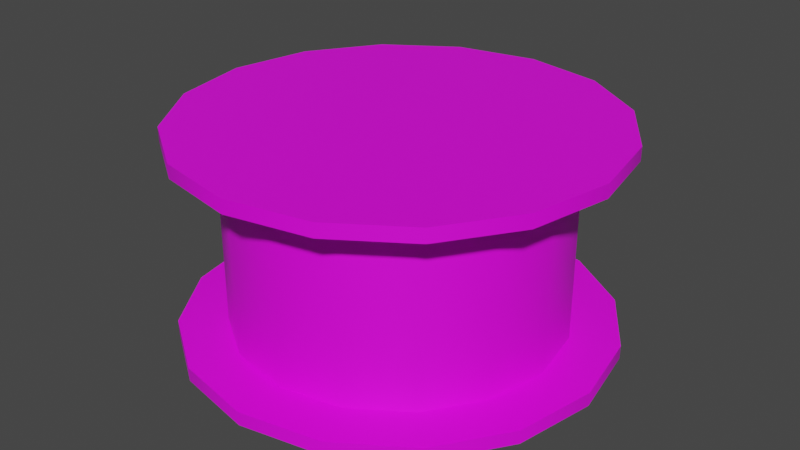 # Source: cable_drum.blend  (saved by Blender 3.3.6; exported with 4.5.12 LTS)
import bpy
from mathutils import Matrix  # noqa: F401  (used for matrix-valued properties, if any)

bpy.ops.wm.read_factory_settings(use_empty=True)
scene = bpy.context.scene
scene.name = 'Scene'

# ---- collections
col_collection = bpy.data.collections.new('Collection'); scene.collection.children.link(col_collection)

# ---- images (referenced by path relative to the original .blend; pixels are not part of the script)
import os
ASSET_DIR = os.environ.get("B2B_ASSET_DIR", "")  # directory of the original .blend (textures are referenced by path, not embedded)
HERE = os.path.dirname(os.path.abspath(__file__))  # packed textures are extracted next to this script under _unpacked/

def load_image(name, relpath, width, height, colorspace="sRGB"):
    """Load a texture the original file referenced (path relative to the .blend, or extracted next to this script)."""
    p = next((c for c in (os.path.join(HERE, relpath), os.path.join(ASSET_DIR, relpath)) if relpath and os.path.exists(c)), "")
    if p:
        img = bpy.data.images.load(p, check_existing=True)
        img.name = name
    else:  # same state as the original file: an image datablock whose file is absent (Cycles renders it pink)
        img = bpy.data.images.new(name, width, height)
        img.source = "FILE"
        img.filepath = "//" + (relpath or name)
    img.colorspace_settings.name = colorspace
    return img
img_wood_planks_png = load_image('wood_planks.png', 'wood_planks.png', 1024, 1024, 'sRGB')
img_metal_wire_png = load_image('metal_wire.png', 'metal_wire.png', 1024, 1024, 'sRGB')

# ---- materials (node trees are filled in below, after node groups)
mat_material = bpy.data.materials.new('Material')
mat_material.alpha_threshold = 0.0
mat_material.use_transparent_shadow = False
mat_material.roughness = 0.5
mat_material.line_color = (0.0, 0.0, 0.0, 1.0)
mat_material_001 = bpy.data.materials.new('Material.001')
mat_material_001.use_transparent_shadow = False

# ---- node groups
ng_auto_smooth = bpy.data.node_groups.new('Auto Smooth', 'GeometryNodeTree')
_s = ng_auto_smooth.interface.new_socket(name='Geometry', in_out='OUTPUT', socket_type='NodeSocketGeometry')
_s = ng_auto_smooth.interface.new_socket(name='Geometry', in_out='INPUT', socket_type='NodeSocketGeometry')
_s = ng_auto_smooth.interface.new_socket(name='Angle', in_out='INPUT', socket_type='NodeSocketFloat')
_s.subtype = 'ANGLE'
_s.min_value = 0.0
_s.max_value = 3.142
ng_auto_smooth.is_modifier = True
_N = ng_auto_smooth.nodes; _L = ng_auto_smooth.links
n0 = _N.new('NodeGroupOutput'); n0.name = 'Group Output'; n0.location = (480, -100)
n1 = _N.new('NodeGroupInput'); n1.name = 'Group Input'; n1.location = (-420, -300)
n2 = _N.new('NodeGroupInput'); n2.name = 'Group Input.001'; n2.location = (-60, -100)
n3 = _N.new('GeometryNodeSetShadeSmooth'); n3.name = 'Set Shade Smooth'; n3.location = (120, -100)
n3.domain = 'EDGE'
n4 = _N.new('GeometryNodeSetShadeSmooth'); n4.name = 'Set Shade Smooth.001'; n4.location = (300, -100)
n5 = _N.new('GeometryNodeInputMeshEdgeAngle'); n5.name = 'Edge Angle'; n5.location = (-420, -220)
n6 = _N.new('GeometryNodeInputEdgeSmooth'); n6.name = 'Is Edge Smooth'; n6.location = (-60, -160)
n7 = _N.new('GeometryNodeInputShadeSmooth'); n7.name = 'Is Face Smooth'; n7.location = (-240, -340)
n8 = _N.new('FunctionNodeBooleanMath'); n8.name = 'Boolean Math'; n8.location = (-60, -220)
n9 = _N.new('FunctionNodeCompare'); n9.name = 'Compare'; n9.location = (-240, -180)
n9.operation = 'LESS_EQUAL'
_L.new(n5.outputs[0], n9.inputs[0])
_L.new(n4.outputs[0], n0.inputs[0])
_L.new(n1.outputs[1], n9.inputs[1])
_L.new(n9.outputs[0], n8.inputs[0])
_L.new(n7.outputs[0], n8.inputs[1])
_L.new(n2.outputs[0], n3.inputs[0])
_L.new(n6.outputs[0], n3.inputs[1])
_L.new(n3.outputs[0], n4.inputs[0])
_L.new(n8.outputs[0], n3.inputs[2])
n0.is_active_output = True

# ---- material node trees
mat_material.use_nodes = True; mat_material.node_tree.nodes.clear()
_N = mat_material.node_tree.nodes; _L = mat_material.node_tree.links
n0 = _N.new('ShaderNodeOutputMaterial'); n0.name = 'Material Output'; n0.location = (300, 300)
n1 = _N.new('ShaderNodeBsdfPrincipled'); n1.name = 'Principled BSDF'; n1.location = (10, 300)
n1.distribution = 'GGX'
n1.subsurface_method = 'RANDOM_WALK_SKIN'
n1.inputs[3].default_value = 1.45
n1.inputs[27].default_value = (0.0, 0.0, 0.0, 1.0)
n1.inputs[28].default_value = 1.0
n2 = _N.new('ShaderNodeTexImage'); n2.name = 'Image Texture'; n2.location = (-350, 273)
n2.image = img_wood_planks_png
n2.interpolation = 'Closest'
_L.new(n1.outputs[0], n0.inputs[0])
_L.new(n2.outputs[0], n1.inputs[0])
n0.is_active_output = True
mat_material_001.use_nodes = True; mat_material_001.node_tree.nodes.clear()
_N = mat_material_001.node_tree.nodes; _L = mat_material_001.node_tree.links
n0 = _N.new('ShaderNodeBsdfPrincipled'); n0.name = 'Principled BSDF'; n0.location = (10, 300)
n0.distribution = 'GGX'
n0.subsurface_method = 'RANDOM_WALK_SKIN'
n0.inputs[3].default_value = 1.45
n0.inputs[27].default_value = (0.0, 0.0, 0.0, 1.0)
n0.inputs[28].default_value = 1.0
n1 = _N.new('ShaderNodeOutputMaterial'); n1.name = 'Material Output'; n1.location = (300, 300)
n2 = _N.new('ShaderNodeTexImage'); n2.name = 'Image Texture'; n2.location = (-343, 188)
n2.image = img_metal_wire_png
n2.interpolation = 'Closest'
_L.new(n0.outputs[0], n1.inputs[0])
_L.new(n2.outputs[0], n0.inputs[0])
n1.is_active_output = True

# ---- world
world_world = bpy.data.worlds.new('World'); scene.world = world_world
world_world.use_nodes = True; world_world.node_tree.nodes.clear()
_N = world_world.node_tree.nodes; _L = world_world.node_tree.links
n0 = _N.new('ShaderNodeOutputWorld'); n0.name = 'World Output'; n0.location = (300, 300)
n1 = _N.new('ShaderNodeBackground'); n1.name = 'Background'; n1.location = (10, 300)
n1.inputs[0].default_value = (0.05088, 0.05088, 0.05088, 1.0)
_L.new(n1.outputs[0], n0.inputs[0])
n0.is_active_output = True
world_world.color = (0.05088, 0.05088, 0.05088)
world_world.use_sun_shadow = False
world_world.sun_shadow_jitter_overblur = 0.0

# ---- meshes
me_cylinder = bpy.data.meshes.new('Cylinder')
me_cylinder.from_pydata([(0.0, 1.0, -0.5), (0.0, 1.0, 0.5), (0.3827, 0.9239, -0.5), (0.3827, 0.9239, 0.5), (0.7071, 0.7071, -0.5), (0.7071, 0.7071, 0.5), (0.9239, 0.3827, -0.5), (0.9239, 0.3827, 0.5), (1.0, 0.0, -0.5), (1.0, 0.0, 0.5), (0.9239, -0.3827, -0.5), (0.9239, -0.3827, 0.5), (0.7071, -0.7071, -0.5), (0.7071, -0.7071, 0.5), (0.3827, -0.9239, -0.5), (0.3827, -0.9239, 0.5), (0.0, -1.0, -0.5), (0.0, -1.0, 0.5), (-0.3827, -0.9239, -0.5), (-0.3827, -0.9239, 0.5), (-0.7071, -0.7071, -0.5), (-0.7071, -0.7071, 0.5), (-0.9239, -0.3827, -0.5), (-0.9239, -0.3827, 0.5), (-1.0, 0.0, -0.5), (-1.0, 0.0, 0.5), (-0.9239, 0.3827, -0.5), (-0.9239, 0.3827, 0.5), (-0.7071, 0.7071, -0.5), (-0.7071, 0.7071, 0.5), (-0.3827, 0.9239, -0.5), (-0.3827, 0.9239, 0.5), (0.0, 1.0, -0.4364), (0.0, 1.0, 0.4364), (0.3827, 0.9239, 0.4364), (0.3827, 0.9239, -0.4364), (0.7071, 0.7071, 0.4364), (0.7071, 0.7071, -0.4364), (0.9239, 0.3827, 0.4364), (0.9239, 0.3827, -0.4364), (1.0, 0.0, 0.4364), (1.0, 0.0, -0.4364), (0.9239, -0.3827, 0.4364), (0.9239, -0.3827, -0.4364), (0.7071, -0.7071, 0.4364), (0.7071, -0.7071, -0.4364), (0.3827, -0.9239, 0.4364), (0.3827, -0.9239, -0.4364), (0.0, -1.0, 0.4364), (0.0, -1.0, -0.4364), (-0.3827, -0.9239, 0.4364), (-0.3827, -0.9239, -0.4364), (-0.7071, -0.7071, 0.4364), (-0.7071, -0.7071, -0.4364), (-0.9239, -0.3827, 0.4364), (-0.9239, -0.3827, -0.4364), (-1.0, 0.0, 0.4364), (-1.0, 0.0, -0.4364), (-0.9239, 0.3827, 0.4364), (-0.9239, 0.3827, -0.4364), (-0.7071, 0.7071, 0.4364), (-0.7071, 0.7071, -0.4364), (-0.3827, 0.9239, 0.4364), (-0.3827, 0.9239, -0.4364), (-3.501e-09, 0.4263, -0.4364), (-3.501e-09, 0.4263, 0.4364), (0.1631, 0.3938, 0.4364), (0.1631, 0.3938, -0.4364), (0.3014, 0.3014, 0.4364), (0.3014, 0.3014, -0.4364), (0.3938, 0.1631, 0.4364), (0.3938, 0.1631, -0.4364), (0.4263, -7.559e-10, 0.4364), (0.4263, -7.559e-10, -0.4364), (0.3938, -0.1631, 0.4364), (0.3938, -0.1631, -0.4364), (0.3014, -0.3014, 0.4364), (0.3014, -0.3014, -0.4364), (0.1631, -0.3938, 0.4364), (0.1631, -0.3938, -0.4364), (-3.501e-09, -0.4263, 0.4364), (-3.501e-09, -0.4263, -0.4364), (-0.1631, -0.3938, 0.4364), (-0.1631, -0.3938, -0.4364), (-0.3014, -0.3014, 0.4364), (-0.3014, -0.3014, -0.4364), (-0.3938, -0.1631, 0.4364), (-0.3938, -0.1631, -0.4364), (-0.4263, -7.559e-10, 0.4364), (-0.4263, -7.559e-10, -0.4364), (-0.3938, 0.1631, 0.4364), (-0.3938, 0.1631, -0.4364), (-0.3014, 0.3014, 0.4364), (-0.3014, 0.3014, -0.4364), (-0.1631, 0.3938, 0.4364), (-0.1631, 0.3938, -0.4364)], [], [(33, 1, 3, 34), (34, 3, 5, 36), (36, 5, 7, 38), (38, 7, 9, 40), (40, 9, 11, 42), (42, 11, 13, 44), (44, 13, 15, 46), (46, 15, 17, 48), (48, 17, 19, 50), (50, 19, 21, 52), (52, 21, 23, 54), (54, 23, 25, 56), (56, 25, 27, 58), (58, 27, 29, 60), (3, 1, 31, 29, 27, 25, 23, 21, 19, 17, 15, 13, 11, 9, 7, 5), (60, 29, 31, 62), (62, 31, 1, 33), (0, 2, 4, 6, 8, 10, 12, 14, 16, 18, 20, 22, 24, 26, 28, 30), (30, 63, 32, 0), (63, 61, 93, 95), (28, 61, 63, 30), (48, 50, 82, 80), (26, 59, 61, 28), (37, 35, 67, 69), (24, 57, 59, 26), (62, 33, 65, 94), (22, 55, 57, 24), (51, 49, 81, 83), (20, 53, 55, 22), (36, 38, 70, 68), (18, 51, 53, 20), (32, 63, 95, 64), (16, 49, 51, 18), (50, 52, 84, 82), (14, 47, 49, 16), (39, 37, 69, 71), (12, 45, 47, 14), (53, 51, 83, 85), (10, 43, 45, 12), (38, 40, 72, 70), (8, 41, 43, 10), (52, 54, 86, 84), (6, 39, 41, 8), (41, 39, 71, 73), (4, 37, 39, 6), (55, 53, 85, 87), (2, 35, 37, 4), (40, 42, 74, 72), (0, 32, 35, 2), (54, 56, 88, 86), (95, 94, 65, 64), (93, 92, 94, 95), (91, 90, 92, 93), (89, 88, 90, 91), (87, 86, 88, 89), (85, 84, 86, 87), (83, 82, 84, 85), (81, 80, 82, 83), (79, 78, 80, 81), (77, 76, 78, 79), (75, 74, 76, 77), (73, 72, 74, 75), (71, 70, 72, 73), (69, 68, 70, 71), (67, 66, 68, 69), (64, 65, 66, 67), (34, 36, 68, 66), (49, 47, 79, 81), (60, 62, 94, 92), (35, 32, 64, 67), (46, 48, 80, 78), (61, 59, 91, 93), (33, 34, 66, 65), (47, 45, 77, 79), (58, 60, 92, 90), (44, 46, 78, 76), (59, 57, 89, 91), (45, 43, 75, 77), (56, 58, 90, 88), (42, 44, 76, 74), (57, 55, 87, 89), (43, 41, 73, 75)])
me_cylinder.polygons.foreach_set('use_smooth', [True] * 82)
_uv = me_cylinder.uv_layers.new(name='UVMap')
_uv.uv.foreach_set('vector', [1.119, 0.4798, 1.119, 0.49, 1.057, 0.49, 1.057, 0.4798, 1.057, 0.4798, 1.057, 0.49, 0.9941, 0.49, 0.9941, 0.4798, 0.9941, 0.4798, 0.9941, 0.49, 0.9316, 0.49, 0.9316, 0.4798, 0.9316, 0.4798, 0.9316, 0.49, 0.8691, 0.49, 0.8691, 0.4798, 0.8691, 0.4798, 0.8691, 0.49, 0.8066, 0.49, 0.8066, 0.4798, 0.8066, 0.4798, 0.8066, 0.49, 0.7441, 0.49, 0.7441, 0.4798, 0.7441, 0.4798, 0.7441, 0.49, 0.6817, 0.49, 0.6817, 0.4798, 0.6817, 0.4798, 0.6817, 0.49, 0.6192, 0.49, 0.6192, 0.4798, 0.6192, 0.4798, 0.6192, 0.49, 0.5567, 0.49, 0.5567, 0.4798, 0.5567, 0.4798, 0.5567, 0.49, 0.4942, 0.49, 0.4942, 0.4798, 0.4942, 0.4798, 0.4942, 0.49, 0.4317, 0.49, 0.4317, 0.4798, 0.4317, 0.4798, 0.4317, 0.49, 0.3693, 0.49, 0.3693, 0.4798, 0.3693, 0.4798, 0.3693, 0.49, 0.3068, 0.49, 0.3068, 0.4798, 0.3068, 0.4798, 0.3068, 0.49, 0.2443, 0.49, 0.2443, 0.4798, 0.6873, 0.9523, 0.5, 0.9896, 0.3127, 0.9523, 0.1538, 0.8462, 0.04771, 0.6873, 0.01045, 0.5, 0.04771, 0.3127, 0.1538, 0.1538, 0.3127, 0.04771, 0.5, 0.01045, 0.6873, 0.04771, 0.8462, 0.1538, 0.9523, 0.3127, 0.9896, 0.5, 0.9523, 0.6873, 0.8462, 0.8462, 0.2443, 0.4798, 0.2443, 0.49, 0.1818, 0.49, 0.1818, 0.4798, 0.1818, 0.4798, 0.1818, 0.49, 0.1194, 0.49, 0.1194, 0.4798, 0.5, 0.9896, 0.6873, 0.9523, 0.8462, 0.8462, 0.9523, 0.6873, 0.9896, 0.5, 0.9523, 0.3127, 0.8462, 0.1538, 0.6873, 0.04771, 0.5, 0.01045, 0.3127, 0.04771, 0.1538, 0.1538, 0.04771, 0.3127, 0.01045, 0.5, 0.04771, 0.6873, 0.1538, 0.8462, 0.3127, 0.9523, 0.1818, 0.4903, 0.1818, 0.5005, 0.1194, 0.5005, 0.1194, 0.4903, 0.3127, 0.9523, 0.1538, 0.8462, 0.3524, 0.6476, 0.4201, 0.6928, 0.2443, 0.4903, 0.2443, 0.5005, 0.1818, 0.5005, 0.1818, 0.4903, 0.5, 0.01045, 0.3127, 0.04771, 0.4201, 0.3072, 0.5, 0.2913, 0.3068, 0.4903, 0.3068, 0.5005, 0.2443, 0.5005, 0.2443, 0.4903, 0.8462, 0.8462, 0.6873, 0.9523, 0.5799, 0.6928, 0.6476, 0.6476, 0.3693, 0.4903, 0.3693, 0.5005, 0.3068, 0.5005, 0.3068, 0.4903, 0.3127, 0.9523, 0.5, 0.9896, 0.5, 0.7087, 0.4201, 0.6928, 0.4317, 0.4903, 0.4317, 0.5005, 0.3693, 0.5005, 0.3693, 0.4903, 0.3127, 0.04771, 0.5, 0.01045, 0.5, 0.2913, 0.4201, 0.3072, 0.4942, 0.4903, 0.4942, 0.5005, 0.4317, 0.5005, 0.4317, 0.4903, 0.8462, 0.8462, 0.9523, 0.6873, 0.6928, 0.5799, 0.6476, 0.6476, 0.5567, 0.4903, 0.5567, 0.5005, 0.4942, 0.5005, 0.4942, 0.4903, 0.5, 0.9896, 0.3127, 0.9523, 0.4201, 0.6928, 0.5, 0.7087, 0.6192, 0.4903, 0.6192, 0.5005, 0.5567, 0.5005, 0.5567, 0.4903, 0.3127, 0.04771, 0.1538, 0.1538, 0.3524, 0.3524, 0.4201, 0.3072, 0.6817, 0.4903, 0.6817, 0.5005, 0.6192, 0.5005, 0.6192, 0.4903, 0.9523, 0.6873, 0.8462, 0.8462, 0.6476, 0.6476, 0.6928, 0.5799, 0.7441, 0.4903, 0.7441, 0.5005, 0.6817, 0.5005, 0.6817, 0.4903, 0.1538, 0.1538, 0.3127, 0.04771, 0.4201, 0.3072, 0.3524, 0.3524, 0.8066, 0.4903, 0.8066, 0.5005, 0.7441, 0.5005, 0.7441, 0.4903, 0.9523, 0.6873, 0.9896, 0.5, 0.7087, 0.5, 0.6928, 0.5799, 0.8691, 0.4903, 0.8691, 0.5005, 0.8066, 0.5005, 0.8066, 0.4903, 0.1538, 0.1538, 0.04771, 0.3127, 0.3072, 0.4201, 0.3524, 0.3524, 0.9316, 0.4903, 0.9316, 0.5005, 0.8691, 0.5005, 0.8691, 0.4903, 0.9896, 0.5, 0.9523, 0.6873, 0.6928, 0.5799, 0.7087, 0.5, 0.9941, 0.4903, 0.9941, 0.5005, 0.9316, 0.5005, 0.9316, 0.4903, 0.04771, 0.3127, 0.1538, 0.1538, 0.3524, 0.3524, 0.3072, 0.4201, 1.057, 0.4903, 1.057, 0.5005, 0.9941, 0.5005, 0.9941, 0.4903, 0.9896, 0.5, 0.9523, 0.3127, 0.6928, 0.4201, 0.7087, 0.5, 1.119, 0.4903, 1.119, 0.5005, 1.057, 0.5005, 1.057, 0.4903, 0.04771, 0.3127, 0.01045, 0.5, 0.2913, 0.5, 0.3072, 0.4201, -0.6665, 0.2523, -0.6665, 0.808, -0.7724, 0.808, -0.7724, 0.2523, -0.5606, 0.2523, -0.5606, 0.808, -0.6665, 0.808, -0.6665, 0.2523, -0.4547, 0.2523, -0.4547, 0.808, -0.5606, 0.808, -0.5606, 0.2523, -0.3488, 0.2523, -0.3488, 0.808, -0.4547, 0.808, -0.4547, 0.2523, -0.2429, 0.2523, -0.2429, 0.808, -0.3488, 0.808, -0.3488, 0.2523, -0.1371, 0.2523, -0.1371, 0.808, -0.2429, 0.808, -0.2429, 0.2523, -0.03117, 0.2523, -0.03117, 0.808, -0.1371, 0.808, -0.1371, 0.2523, 0.07472, 0.2523, 0.07472, 0.808, -0.03117, 0.808, -0.03117, 0.2523, 0.1806, 0.2523, 0.1806, 0.808, 0.07472, 0.808, 0.07472, 0.2523, 0.2865, 0.2523, 0.2865, 0.808, 0.1806, 0.808, 0.1806, 0.2523, 0.3924, 0.2523, 0.3924, 0.808, 0.2865, 0.808, 0.2865, 0.2523, 0.4983, 0.2523, 0.4983, 0.808, 0.3924, 0.808, 0.3924, 0.2523, 0.6042, 0.2523, 0.6042, 0.808, 0.4983, 0.808, 0.4983, 0.2523, 0.71, 0.2523, 0.71, 0.808, 0.6042, 0.808, 0.6042, 0.2523, 0.8159, 0.2523, 0.8159, 0.808, 0.71, 0.808, 0.71, 0.2523, 0.9218, 0.2523, 0.9218, 0.808, 0.8159, 0.808, 0.8159, 0.2523, 0.6873, 0.9523, 0.8462, 0.8462, 0.6476, 0.6476, 0.5799, 0.6928, 0.5, 0.01045, 0.6873, 0.04771, 0.5799, 0.3072, 0.5, 0.2913, 0.1538, 0.8462, 0.3127, 0.9523, 0.4201, 0.6928, 0.3524, 0.6476, 0.6873, 0.9523, 0.5, 0.9896, 0.5, 0.7087, 0.5799, 0.6928, 0.6873, 0.04771, 0.5, 0.01045, 0.5, 0.2913, 0.5799, 0.3072, 0.1538, 0.8462, 0.04771, 0.6873, 0.3072, 0.5799, 0.3524, 0.6476, 0.5, 0.9896, 0.6873, 0.9523, 0.5799, 0.6928, 0.5, 0.7087, 0.6873, 0.04771, 0.8462, 0.1538, 0.6476, 0.3524, 0.5799, 0.3072, 0.04771, 0.6873, 0.1538, 0.8462, 0.3524, 0.6476, 0.3072, 0.5799, 0.8462, 0.1538, 0.6873, 0.04771, 0.5799, 0.3072, 0.6476, 0.3524, 0.04771, 0.6873, 0.01045, 0.5, 0.2913, 0.5, 0.3072, 0.5799, 0.8462, 0.1538, 0.9523, 0.3127, 0.6928, 0.4201, 0.6476, 0.3524, 0.01045, 0.5, 0.04771, 0.6873, 0.3072, 0.5799, 0.2913, 0.5, 0.9523, 0.3127, 0.8462, 0.1538, 0.6476, 0.3524, 0.6928, 0.4201, 0.01045, 0.5, 0.04771, 0.3127, 0.3072, 0.4201, 0.2913, 0.5, 0.9523, 0.3127, 0.9896, 0.5, 0.7087, 0.5, 0.6928, 0.4201])
me_cylinder.materials.append(mat_material)
me_cylinder.update()
me_cylinder_001 = bpy.data.meshes.new('Cylinder.001')
me_cylinder_001.from_pydata([(1.256e-09, 0.7752, -0.4364), (1.256e-09, 0.7752, 0.4364), (0.2967, 0.7162, 0.4364), (0.2967, 0.7162, -0.4364), (0.5481, 0.5481, 0.4364), (0.5481, 0.5481, -0.4364), (0.7162, 0.2967, 0.4364), (0.7162, 0.2967, -0.4364), (0.7752, 1.675e-09, 0.4364), (0.7752, 1.675e-09, -0.4364), (0.7162, -0.2967, 0.4364), (0.7162, -0.2967, -0.4364), (0.5481, -0.5481, 0.4364), (0.5481, -0.5481, -0.4364), (0.2967, -0.7162, 0.4364), (0.2967, -0.7162, -0.4364), (1.256e-09, -0.7752, 0.4364), (1.256e-09, -0.7752, -0.4364), (-0.2967, -0.7162, 0.4364), (-0.2967, -0.7162, -0.4364), (-0.5481, -0.5481, 0.4364), (-0.5481, -0.5481, -0.4364), (-0.7162, -0.2967, 0.4364), (-0.7162, -0.2967, -0.4364), (-0.7752, 1.675e-09, 0.4364), (-0.7752, 1.675e-09, -0.4364), (-0.7162, 0.2967, 0.4364), (-0.7162, 0.2967, -0.4364), (-0.5481, 0.5481, 0.4364), (-0.5481, 0.5481, -0.4364), (-0.2967, 0.7162, 0.4364), (-0.2967, 0.7162, -0.4364)], [], [(31, 30, 1, 0), (29, 28, 30, 31), (27, 26, 28, 29), (25, 24, 26, 27), (23, 22, 24, 25), (21, 20, 22, 23), (19, 18, 20, 21), (17, 16, 18, 19), (15, 14, 16, 17), (13, 12, 14, 15), (11, 10, 12, 13), (9, 8, 10, 11), (7, 6, 8, 9), (5, 4, 6, 7), (3, 2, 4, 5), (0, 1, 2, 3)])
me_cylinder_001.polygons.foreach_set('use_smooth', [True] * 16)
_uv = me_cylinder_001.uv_layers.new(name='UVMap')
_uv.uv.foreach_set('vector', [-0.6244, 0.3462, -0.6244, 0.799, -0.7813, 0.799, -0.7813, 0.3462, -0.4675, 0.3462, -0.4675, 0.799, -0.6244, 0.799, -0.6244, 0.3462, -0.3105, 0.3462, -0.3105, 0.799, -0.4675, 0.799, -0.4675, 0.3462, -0.1536, 0.3462, -0.1536, 0.799, -0.3105, 0.799, -0.3105, 0.3462, 0.003321, 0.3462, 0.003321, 0.799, -0.1536, 0.799, -0.1536, 0.3462, 0.1602, 0.3462, 0.1602, 0.799, 0.003321, 0.799, 0.003321, 0.3462, 0.3172, 0.3462, 0.3172, 0.799, 0.1602, 0.799, 0.1602, 0.3462, 0.4741, 0.3462, 0.4741, 0.799, 0.3172, 0.799, 0.3172, 0.3462, 0.631, 0.3462, 0.631, 0.799, 0.4741, 0.799, 0.4741, 0.3462, 0.788, 0.3462, 0.788, 0.799, 0.631, 0.799, 0.631, 0.3462, 0.9449, 0.3462, 0.9449, 0.799, 0.788, 0.799, 0.788, 0.3462, 1.102, 0.3462, 1.102, 0.799, 0.9449, 0.799, 0.9449, 0.3462, 1.259, 0.3462, 1.259, 0.799, 1.102, 0.799, 1.102, 0.3462, 1.416, 0.3462, 1.416, 0.799, 1.259, 0.799, 1.259, 0.3462, 1.573, 0.3462, 1.573, 0.799, 1.416, 0.799, 1.416, 0.3462, 1.73, 0.3462, 1.73, 0.799, 1.573, 0.799, 1.573, 0.3462])
me_cylinder_001.materials.append(mat_material_001)
me_cylinder_001.update()

# ---- objects
ob_drum = bpy.data.objects.new('Drum', me_cylinder)
ob_cable = bpy.data.objects.new('Cable', me_cylinder_001)

# ---- transforms, parenting, visibility, modifiers, constraints
ob_drum.location = (0.0, 0.0, 0.0)
_m = ob_drum.modifiers.new('Auto Smooth', 'NODES')
_m.node_group = ng_auto_smooth
_gi = [s.identifier for s in ng_auto_smooth.interface.items_tree if s.item_type == 'SOCKET' and s.in_out == 'INPUT']
_m[_gi[1]] = 0.5236  # 'Angle'
ob_cable.location = (0.0, 0.0, 0.0)
_m = ob_cable.modifiers.new('Auto Smooth', 'NODES')
_m.node_group = ng_auto_smooth
_gi = [s.identifier for s in ng_auto_smooth.interface.items_tree if s.item_type == 'SOCKET' and s.in_out == 'INPUT']
_m[_gi[1]] = 0.5236  # 'Angle'

# ---- collection membership
col_collection.objects.link(ob_drum)
col_collection.objects.link(ob_cable)

# ---- scene / render settings (as saved in the file)
scene.frame_start = 1; scene.frame_end = 250; scene.frame_set(1)
scene.render.engine = 'BLENDER_EEVEE_NEXT'
scene.cycles.sampling_pattern = 'TABULATED_SOBOL'
scene.cycles.use_light_tree = False
scene.view_settings.view_transform = 'Filmic'
bpy.context.view_layer.update()

# ---- added for rendering (the .blend has no active camera and no usable light): camera, sun
cam_auto = bpy.data.cameras.new('AutoCamera')
cam_auto.lens = 50.0
cam_auto.sensor_width = 36.0
cam_auto.clip_end = 1000.0
ob_auto_camera = bpy.data.objects.new('AutoCamera', cam_auto)
scene.collection.objects.link(ob_auto_camera)
ob_auto_camera.location = (2.77567, -3.33081, 2.22054)
ob_auto_camera.rotation_euler = (1.09748, -7.21219e-08, 0.694738)
scene.camera = ob_auto_camera
light_auto_sun = bpy.data.lights.new('AutoSun', 'SUN')
light_auto_sun.energy = 3.0
light_auto_sun.angle = 0.0523599
ob_auto_sun = bpy.data.objects.new('AutoSun', light_auto_sun)
scene.collection.objects.link(ob_auto_sun)
ob_auto_sun.rotation_euler = (0.872665, 0.174533, 0.523599)
bpy.context.view_layer.update()
